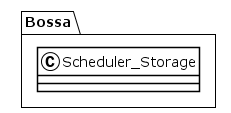

The diagram above was rendered by PlantUML. Its source (embedded in the PNG):
@startuml
!theme plain
package Bossa {
class Scheduler_Storage {
}
}
@enduml